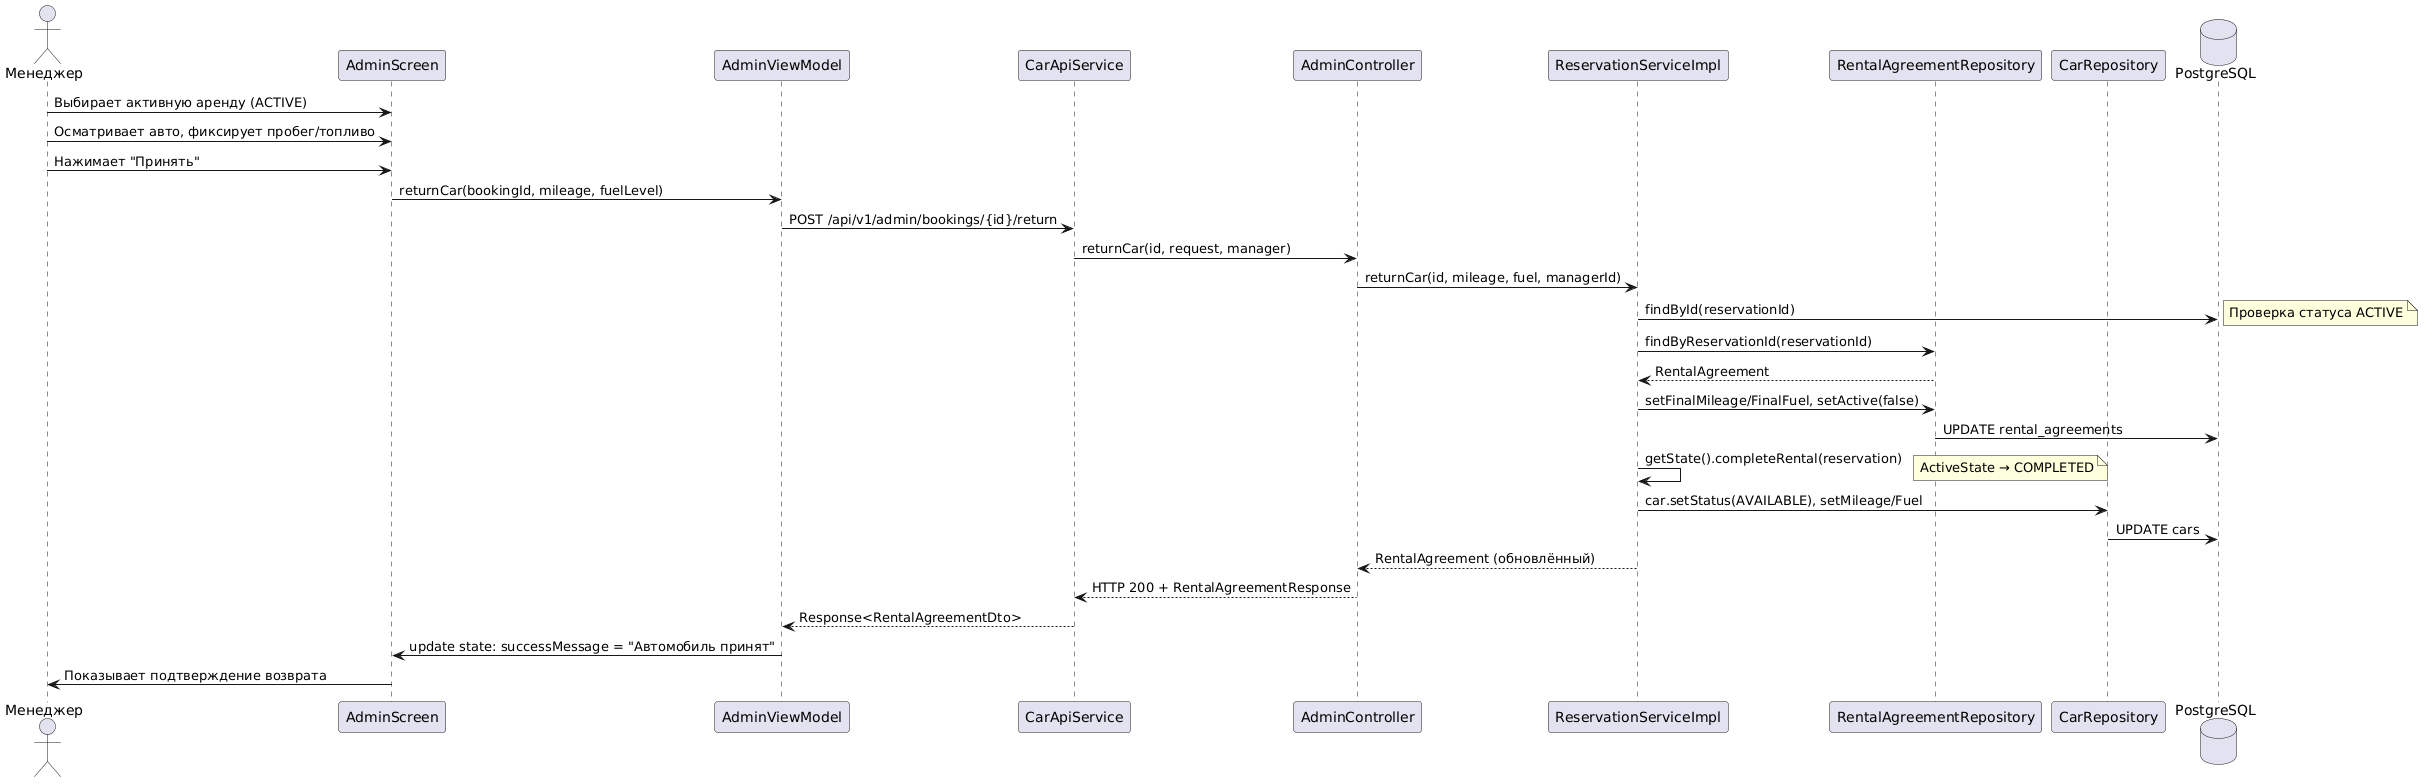

The diagram above was rendered by PlantUML. Its source (embedded in the PNG):
@startuml
actor "Менеджер" as Manager
participant "AdminScreen" as UI
participant "AdminViewModel" as VM
participant "CarApiService" as API
participant "AdminController" as Ctrl
participant "ReservationServiceImpl" as ResSvc
participant "RentalAgreementRepository" as AgrRepo
participant "CarRepository" as CarRepo
database "PostgreSQL" as DB

Manager -> UI: Выбирает активную аренду (ACTIVE)
Manager -> UI: Осматривает авто, фиксирует пробег/топливо
Manager -> UI: Нажимает "Принять"
UI -> VM: returnCar(bookingId, mileage, fuelLevel)
VM -> API: POST /api/v1/admin/bookings/{id}/return
API -> Ctrl: returnCar(id, request, manager)

Ctrl -> ResSvc: returnCar(id, mileage, fuel, managerId)

ResSvc -> DB: findById(reservationId)
note right: Проверка статуса ACTIVE

ResSvc -> AgrRepo: findByReservationId(reservationId)
AgrRepo --> ResSvc: RentalAgreement

ResSvc -> AgrRepo: setFinalMileage/FinalFuel, setActive(false)
AgrRepo -> DB: UPDATE rental_agreements

ResSvc -> ResSvc: getState().completeRental(reservation)
note right: ActiveState → COMPLETED

ResSvc -> CarRepo: car.setStatus(AVAILABLE), setMileage/Fuel
CarRepo -> DB: UPDATE cars

ResSvc --> Ctrl: RentalAgreement (обновлённый)
Ctrl --> API: HTTP 200 + RentalAgreementResponse
API --> VM: Response<RentalAgreementDto>
VM -> UI: update state: successMessage = "Автомобиль принят"
UI -> Manager: Показывает подтверждение возврата
@enduml